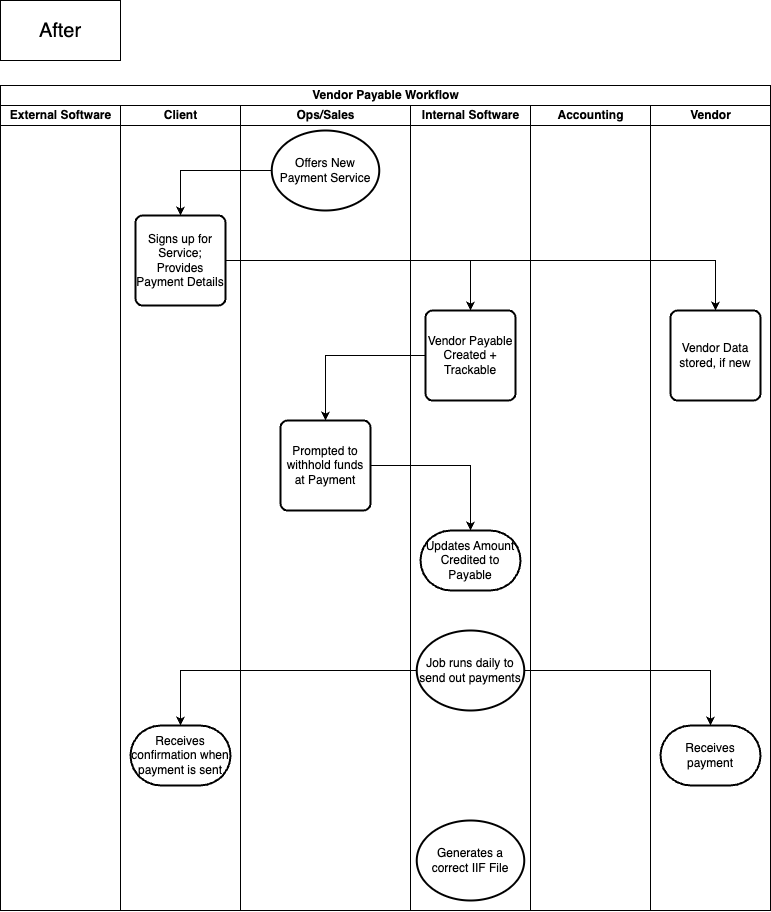

The diagram above was exported from draw.io. Its source (the exported page's mxGraphModel, read from the mxfile embedded in the PNG):
<mxGraphModel dx="1509" dy="955" grid="1" gridSize="10" guides="1" tooltips="1" connect="1" arrows="1" fold="1" page="1" pageScale="1" pageWidth="850" pageHeight="1100" math="0" shadow="0">
  <root>
    <mxCell id="0" />
    <mxCell id="1" parent="0" />
    <mxCell id="L76odcJ00-S6_lwP4YF2-1" value="&lt;font style=&quot;font-size: 20px;&quot;&gt;After&lt;/font&gt;" style="rounded=0;whiteSpace=wrap;html=1;" vertex="1" parent="1">
      <mxGeometry x="30" y="70" width="120" height="60" as="geometry" />
    </mxCell>
    <mxCell id="L76odcJ00-S6_lwP4YF2-2" value="Vendor Payable Workflow" style="swimlane;childLayout=stackLayout;resizeParent=1;resizeParentMax=0;startSize=20;html=1;" vertex="1" parent="1">
      <mxGeometry x="30" y="155" width="769.9999999999995" height="825" as="geometry" />
    </mxCell>
    <mxCell id="L76odcJ00-S6_lwP4YF2-3" value="External Software" style="swimlane;startSize=20;html=1;" vertex="1" parent="L76odcJ00-S6_lwP4YF2-2">
      <mxGeometry y="20" width="120" height="805" as="geometry" />
    </mxCell>
    <mxCell id="L76odcJ00-S6_lwP4YF2-5" value="Client" style="swimlane;startSize=20;html=1;" vertex="1" parent="L76odcJ00-S6_lwP4YF2-2">
      <mxGeometry x="120" y="20" width="120" height="805" as="geometry" />
    </mxCell>
    <mxCell id="L76odcJ00-S6_lwP4YF2-6" value="Signs up for Service; Provides Payment Details" style="rounded=1;whiteSpace=wrap;html=1;absoluteArcSize=1;arcSize=14;strokeWidth=2;" vertex="1" parent="L76odcJ00-S6_lwP4YF2-5">
      <mxGeometry x="14.999999999999545" y="110" width="90" height="90" as="geometry" />
    </mxCell>
    <mxCell id="r_f2g5j6tQZ3ZkeiPTBL-4" value="Receives confirmation when payment is sent" style="strokeWidth=2;html=1;shape=mxgraph.flowchart.terminator;whiteSpace=wrap;" vertex="1" parent="L76odcJ00-S6_lwP4YF2-5">
      <mxGeometry x="10" y="620" width="100" height="60" as="geometry" />
    </mxCell>
    <mxCell id="L76odcJ00-S6_lwP4YF2-8" value="Ops/Sales" style="swimlane;startSize=20;html=1;" vertex="1" parent="L76odcJ00-S6_lwP4YF2-2">
      <mxGeometry x="240" y="20" width="169.99999999999955" height="805" as="geometry" />
    </mxCell>
    <mxCell id="L76odcJ00-S6_lwP4YF2-9" value="Offers New Payment Service" style="strokeWidth=2;html=1;shape=mxgraph.flowchart.start_1;whiteSpace=wrap;" vertex="1" parent="L76odcJ00-S6_lwP4YF2-8">
      <mxGeometry x="31.25" y="25" width="107.5" height="80" as="geometry" />
    </mxCell>
    <mxCell id="L76odcJ00-S6_lwP4YF2-11" value="Prompted to withhold funds at Payment" style="rounded=1;whiteSpace=wrap;html=1;absoluteArcSize=1;arcSize=14;strokeWidth=2;" vertex="1" parent="L76odcJ00-S6_lwP4YF2-8">
      <mxGeometry x="39.999999999999545" y="315" width="90" height="90" as="geometry" />
    </mxCell>
    <mxCell id="L76odcJ00-S6_lwP4YF2-13" value="Internal Software" style="swimlane;startSize=20;html=1;" vertex="1" parent="L76odcJ00-S6_lwP4YF2-2">
      <mxGeometry x="409.99999999999955" y="20" width="120" height="805" as="geometry" />
    </mxCell>
    <mxCell id="L76odcJ00-S6_lwP4YF2-14" value="Generates a correct IIF File" style="strokeWidth=2;html=1;shape=mxgraph.flowchart.start_1;whiteSpace=wrap;" vertex="1" parent="L76odcJ00-S6_lwP4YF2-13">
      <mxGeometry x="6.250000000000455" y="715" width="107.5" height="80" as="geometry" />
    </mxCell>
    <mxCell id="L76odcJ00-S6_lwP4YF2-26" value="Vendor Payable Created + Trackable" style="rounded=1;whiteSpace=wrap;html=1;absoluteArcSize=1;arcSize=14;strokeWidth=2;" vertex="1" parent="L76odcJ00-S6_lwP4YF2-13">
      <mxGeometry x="15" y="205" width="90" height="90" as="geometry" />
    </mxCell>
    <mxCell id="r_f2g5j6tQZ3ZkeiPTBL-1" value="Updates Amount Credited to Payable" style="strokeWidth=2;html=1;shape=mxgraph.flowchart.terminator;whiteSpace=wrap;" vertex="1" parent="L76odcJ00-S6_lwP4YF2-13">
      <mxGeometry x="10.000000000000455" y="425" width="100" height="60" as="geometry" />
    </mxCell>
    <mxCell id="r_f2g5j6tQZ3ZkeiPTBL-3" value="Job runs daily to send out payments" style="strokeWidth=2;html=1;shape=mxgraph.flowchart.start_1;whiteSpace=wrap;" vertex="1" parent="L76odcJ00-S6_lwP4YF2-13">
      <mxGeometry x="6.250000000000455" y="525" width="107.5" height="80" as="geometry" />
    </mxCell>
    <mxCell id="L76odcJ00-S6_lwP4YF2-15" value="Accounting" style="swimlane;startSize=20;html=1;" vertex="1" parent="L76odcJ00-S6_lwP4YF2-2">
      <mxGeometry x="529.9999999999995" y="20" width="120" height="805" as="geometry" />
    </mxCell>
    <mxCell id="L76odcJ00-S6_lwP4YF2-17" value="Vendor" style="swimlane;startSize=20;html=1;" vertex="1" parent="L76odcJ00-S6_lwP4YF2-2">
      <mxGeometry x="649.9999999999995" y="20" width="120" height="805" as="geometry" />
    </mxCell>
    <mxCell id="L76odcJ00-S6_lwP4YF2-27" value="Vendor Data stored, if new" style="rounded=1;whiteSpace=wrap;html=1;absoluteArcSize=1;arcSize=14;strokeWidth=2;" vertex="1" parent="L76odcJ00-S6_lwP4YF2-17">
      <mxGeometry x="20" y="205" width="90" height="90" as="geometry" />
    </mxCell>
    <mxCell id="r_f2g5j6tQZ3ZkeiPTBL-5" value="Receives payment" style="strokeWidth=2;html=1;shape=mxgraph.flowchart.terminator;whiteSpace=wrap;" vertex="1" parent="L76odcJ00-S6_lwP4YF2-17">
      <mxGeometry x="10.000000000000455" y="620" width="100" height="60" as="geometry" />
    </mxCell>
    <mxCell id="L76odcJ00-S6_lwP4YF2-19" style="edgeStyle=orthogonalEdgeStyle;rounded=0;orthogonalLoop=1;jettySize=auto;html=1;entryX=0.5;entryY=0;entryDx=0;entryDy=0;" edge="1" parent="L76odcJ00-S6_lwP4YF2-2" source="L76odcJ00-S6_lwP4YF2-9" target="L76odcJ00-S6_lwP4YF2-6">
      <mxGeometry relative="1" as="geometry" />
    </mxCell>
    <mxCell id="L76odcJ00-S6_lwP4YF2-20" style="edgeStyle=orthogonalEdgeStyle;rounded=0;orthogonalLoop=1;jettySize=auto;html=1;entryX=0.5;entryY=0;entryDx=0;entryDy=0;" edge="1" parent="L76odcJ00-S6_lwP4YF2-2" source="L76odcJ00-S6_lwP4YF2-6" target="L76odcJ00-S6_lwP4YF2-26">
      <mxGeometry relative="1" as="geometry">
        <mxPoint x="471.25" y="250" as="targetPoint" />
      </mxGeometry>
    </mxCell>
    <mxCell id="L76odcJ00-S6_lwP4YF2-23" value="" style="edgeStyle=orthogonalEdgeStyle;rounded=0;orthogonalLoop=1;jettySize=auto;html=1;entryX=0.5;entryY=0;entryDx=0;entryDy=0;entryPerimeter=0;exitX=1;exitY=0.5;exitDx=0;exitDy=0;exitPerimeter=0;" edge="1" parent="L76odcJ00-S6_lwP4YF2-2" source="r_f2g5j6tQZ3ZkeiPTBL-3" target="r_f2g5j6tQZ3ZkeiPTBL-5">
      <mxGeometry relative="1" as="geometry">
        <mxPoint x="514.9999999999995" y="570" as="sourcePoint" />
        <mxPoint x="709.9473684210529" y="625" as="targetPoint" />
      </mxGeometry>
    </mxCell>
    <mxCell id="L76odcJ00-S6_lwP4YF2-25" style="edgeStyle=orthogonalEdgeStyle;rounded=0;orthogonalLoop=1;jettySize=auto;html=1;exitX=0;exitY=0.5;exitDx=0;exitDy=0;" edge="1" parent="L76odcJ00-S6_lwP4YF2-2" source="L76odcJ00-S6_lwP4YF2-26" target="L76odcJ00-S6_lwP4YF2-11">
      <mxGeometry relative="1" as="geometry">
        <mxPoint x="416.25" y="285.0526315789473" as="sourcePoint" />
      </mxGeometry>
    </mxCell>
    <mxCell id="L76odcJ00-S6_lwP4YF2-28" value="" style="edgeStyle=orthogonalEdgeStyle;rounded=0;orthogonalLoop=1;jettySize=auto;html=1;" edge="1" parent="L76odcJ00-S6_lwP4YF2-2" source="L76odcJ00-S6_lwP4YF2-6" target="L76odcJ00-S6_lwP4YF2-27">
      <mxGeometry relative="1" as="geometry" />
    </mxCell>
    <mxCell id="L76odcJ00-S6_lwP4YF2-30" value="" style="edgeStyle=orthogonalEdgeStyle;rounded=0;orthogonalLoop=1;jettySize=auto;html=1;entryX=0.5;entryY=0;entryDx=0;entryDy=0;entryPerimeter=0;exitX=0;exitY=0.5;exitDx=0;exitDy=0;exitPerimeter=0;" edge="1" parent="L76odcJ00-S6_lwP4YF2-2" source="r_f2g5j6tQZ3ZkeiPTBL-3" target="r_f2g5j6tQZ3ZkeiPTBL-4">
      <mxGeometry relative="1" as="geometry">
        <mxPoint x="424.99999999999955" y="570" as="sourcePoint" />
        <mxPoint x="180.05263157894728" y="625" as="targetPoint" />
      </mxGeometry>
    </mxCell>
    <mxCell id="r_f2g5j6tQZ3ZkeiPTBL-2" style="edgeStyle=orthogonalEdgeStyle;rounded=0;orthogonalLoop=1;jettySize=auto;html=1;entryX=0.5;entryY=0;entryDx=0;entryDy=0;entryPerimeter=0;" edge="1" parent="L76odcJ00-S6_lwP4YF2-2" source="L76odcJ00-S6_lwP4YF2-11" target="r_f2g5j6tQZ3ZkeiPTBL-1">
      <mxGeometry relative="1" as="geometry" />
    </mxCell>
  </root>
</mxGraphModel>